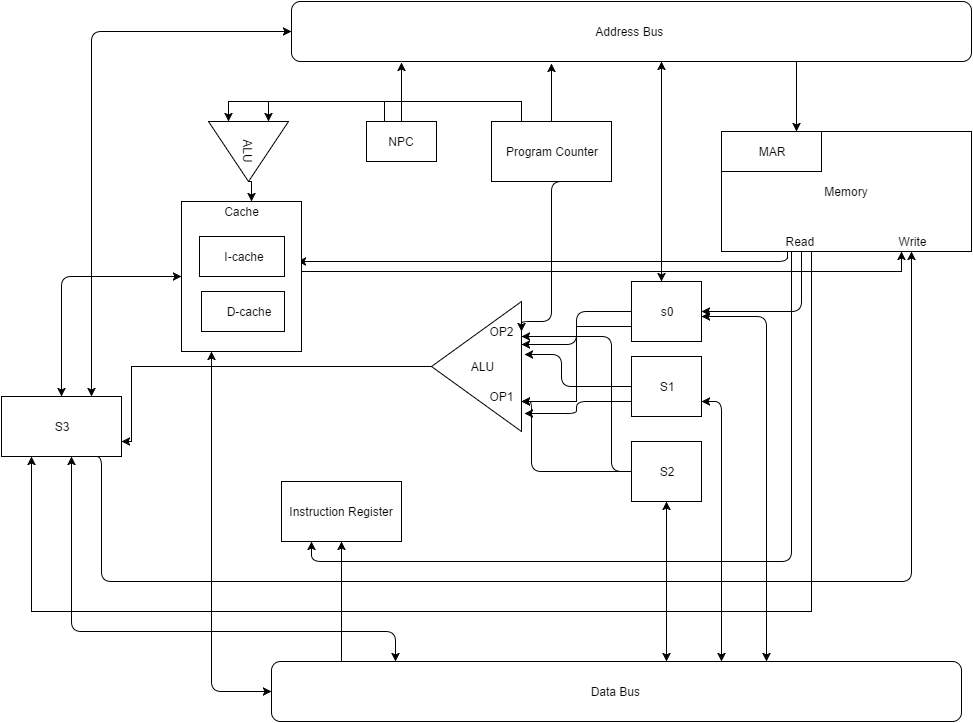

The diagram above was exported from draw.io. Its source (the exported page's mxGraphModel, read from the mxfile embedded in the PNG):
<mxGraphModel dx="1616" dy="515" grid="1" gridSize="10" guides="1" tooltips="1" connect="1" arrows="1" fold="1" page="1" pageScale="1" pageWidth="826" pageHeight="1169" background="#ffffff" math="0" shadow="0">
  <root>
    <mxCell id="0" />
    <mxCell id="1" parent="0" />
    <mxCell id="2" value="Instruction Register&lt;br&gt;" style="whiteSpace=wrap;html=1;" parent="1" vertex="1">
      <mxGeometry x="70" y="500" width="120" height="60" as="geometry" />
    </mxCell>
    <mxCell id="3" value="Memory" style="whiteSpace=wrap;html=1;" parent="1" vertex="1">
      <mxGeometry x="510" y="150" width="250" height="120" as="geometry" />
    </mxCell>
    <mxCell id="4" value="MAR" style="whiteSpace=wrap;html=1;" parent="1" vertex="1">
      <mxGeometry x="510" y="150" width="100" height="40" as="geometry" />
    </mxCell>
    <mxCell id="8" style="edgeStyle=orthogonalEdgeStyle;rounded=0;html=1;exitX=0.75;exitY=1;entryX=0.75;entryY=0;jettySize=auto;orthogonalLoop=1;" parent="1" source="5" target="4" edge="1">
      <mxGeometry relative="1" as="geometry">
        <Array as="points">
          <mxPoint x="585" y="80" />
        </Array>
      </mxGeometry>
    </mxCell>
    <mxCell id="5" value="Address Bus&amp;nbsp;&lt;br&gt;" style="rounded=1;whiteSpace=wrap;html=1;" parent="1" vertex="1">
      <mxGeometry x="80" y="20" width="680" height="60" as="geometry" />
    </mxCell>
    <mxCell id="56" style="edgeStyle=orthogonalEdgeStyle;rounded=1;html=1;exitX=0.5;exitY=1;entryX=1;entryY=0.5;jettySize=auto;orthogonalLoop=1;strokeColor=#000000;" parent="1" source="9" target="27" edge="1">
      <mxGeometry relative="1" as="geometry" />
    </mxCell>
    <mxCell id="57" style="edgeStyle=orthogonalEdgeStyle;rounded=1;html=1;exitX=0.25;exitY=1;entryX=0.25;entryY=1;jettySize=auto;orthogonalLoop=1;strokeColor=#000000;" parent="1" source="9" target="2" edge="1">
      <mxGeometry relative="1" as="geometry" />
    </mxCell>
    <mxCell id="95" style="edgeStyle=orthogonalEdgeStyle;rounded=0;html=1;exitX=0.75;exitY=1;entryX=0.25;entryY=1;jettySize=auto;orthogonalLoop=1;" parent="1" source="9" target="62" edge="1">
      <mxGeometry relative="1" as="geometry">
        <Array as="points">
          <mxPoint x="600" y="630" />
          <mxPoint x="-180" y="630" />
        </Array>
      </mxGeometry>
    </mxCell>
    <mxCell id="9" value="Read &lt;br&gt;" style="text;html=1;strokeColor=none;fillColor=none;align=center;verticalAlign=middle;whiteSpace=wrap;overflow=hidden;" parent="1" vertex="1">
      <mxGeometry x="570" y="250" width="40" height="20" as="geometry" />
    </mxCell>
    <mxCell id="10" value="Write" style="text;html=1;strokeColor=none;fillColor=none;align=center;verticalAlign=middle;whiteSpace=wrap;overflow=hidden;" parent="1" vertex="1">
      <mxGeometry x="680" y="250" width="40" height="20" as="geometry" />
    </mxCell>
    <mxCell id="17" style="edgeStyle=orthogonalEdgeStyle;rounded=0;html=1;exitX=0.101;exitY=0.033;entryX=0.5;entryY=1;jettySize=auto;orthogonalLoop=1;exitPerimeter=0;" parent="1" source="13" target="2" edge="1">
      <mxGeometry relative="1" as="geometry">
        <Array as="points" />
      </mxGeometry>
    </mxCell>
    <mxCell id="13" value="Data Bus&amp;nbsp;&lt;br&gt;" style="rounded=1;whiteSpace=wrap;html=1;" parent="1" vertex="1">
      <mxGeometry x="60" y="680" width="690" height="60" as="geometry" />
    </mxCell>
    <mxCell id="74" style="edgeStyle=orthogonalEdgeStyle;rounded=0;html=1;exitX=1;exitY=0.5;entryX=1;entryY=0.75;jettySize=auto;orthogonalLoop=1;" parent="1" source="18" target="62" edge="1">
      <mxGeometry relative="1" as="geometry">
        <Array as="points">
          <mxPoint x="-80" y="385" />
        </Array>
      </mxGeometry>
    </mxCell>
    <mxCell id="18" value="" style="triangle;whiteSpace=wrap;html=1;rotation=180;" parent="1" vertex="1">
      <mxGeometry x="220" y="320" width="90" height="130" as="geometry" />
    </mxCell>
    <mxCell id="58" style="edgeStyle=orthogonalEdgeStyle;rounded=1;html=1;exitX=0.75;exitY=1;entryX=1;entryY=0.5;jettySize=auto;orthogonalLoop=1;strokeColor=#000000;" parent="1" source="22" target="40" edge="1">
      <mxGeometry relative="1" as="geometry">
        <Array as="points">
          <mxPoint x="340" y="200" />
          <mxPoint x="340" y="340" />
          <mxPoint x="310" y="340" />
        </Array>
      </mxGeometry>
    </mxCell>
    <mxCell id="60" style="endArrow=classic;html=1;fontFamily=Helvetica;fontSize=11;fontColor=#000000;align=center;strokeColor=#000000;edgeStyle=orthogonalEdgeStyle;" parent="1" edge="1">
      <mxGeometry relative="1" as="geometry">
        <Array as="points">
          <mxPoint x="576" y="280" />
        </Array>
        <mxPoint x="575.6666666666665" y="270" as="sourcePoint" />
        <mxPoint x="86" y="280" as="targetPoint" />
      </mxGeometry>
    </mxCell>
    <mxCell id="91" style="edgeStyle=orthogonalEdgeStyle;rounded=0;html=1;exitX=0.25;exitY=0;entryX=0;entryY=0.25;jettySize=auto;orthogonalLoop=1;" parent="1" source="22" target="88" edge="1">
      <mxGeometry relative="1" as="geometry" />
    </mxCell>
    <mxCell id="93" style="edgeStyle=orthogonalEdgeStyle;rounded=0;html=1;exitX=0.5;exitY=0;entryX=0.382;entryY=1.033;entryPerimeter=0;jettySize=auto;orthogonalLoop=1;" parent="1" source="22" target="5" edge="1">
      <mxGeometry relative="1" as="geometry" />
    </mxCell>
    <mxCell id="22" value="Program Counter&lt;br&gt;" style="whiteSpace=wrap;html=1;" parent="1" vertex="1">
      <mxGeometry x="280" y="140" width="120" height="60" as="geometry" />
    </mxCell>
    <mxCell id="26" style="edgeStyle=orthogonalEdgeStyle;rounded=1;html=1;exitX=0;exitY=0.75;entryX=0;entryY=0.75;jettySize=auto;orthogonalLoop=1;strokeColor=#000000;" parent="1" source="22" target="22" edge="1">
      <mxGeometry relative="1" as="geometry" />
    </mxCell>
    <mxCell id="49" style="endArrow=classic;startArrow=classic;html=1;fontFamily=Helvetica;fontSize=11;fontColor=#000000;align=center;strokeColor=#000000;edgeStyle=orthogonalEdgeStyle;" parent="1" source="27" target="5" edge="1">
      <mxGeometry relative="1" as="geometry">
        <Array as="points">
          <mxPoint x="450" y="190" />
          <mxPoint x="450" y="190" />
        </Array>
      </mxGeometry>
    </mxCell>
    <mxCell id="51" style="edgeStyle=orthogonalEdgeStyle;rounded=1;html=1;exitX=0;exitY=0.5;entryX=1;entryY=1.15;entryPerimeter=0;jettySize=auto;orthogonalLoop=1;strokeColor=#000000;" parent="1" source="27" target="40" edge="1">
      <mxGeometry relative="1" as="geometry" />
    </mxCell>
    <mxCell id="54" style="endArrow=classic;startArrow=classic;html=1;fontFamily=Helvetica;fontSize=11;fontColor=#000000;align=center;strokeColor=#000000;edgeStyle=orthogonalEdgeStyle;" parent="1" source="27" target="13" edge="1">
      <mxGeometry relative="1" as="geometry">
        <Array as="points">
          <mxPoint x="555" y="335" />
        </Array>
      </mxGeometry>
    </mxCell>
    <mxCell id="94" style="edgeStyle=orthogonalEdgeStyle;rounded=0;html=1;exitX=0;exitY=0.75;entryX=1;entryY=0.75;jettySize=auto;orthogonalLoop=1;" parent="1" source="27" target="41" edge="1">
      <mxGeometry relative="1" as="geometry" />
    </mxCell>
    <mxCell id="27" value="s0" style="whiteSpace=wrap;html=1;" parent="1" vertex="1">
      <mxGeometry x="420" y="300" width="70" height="60" as="geometry" />
    </mxCell>
    <mxCell id="34" style="endArrow=classic;startArrow=classic;html=1;fontFamily=Helvetica;fontSize=11;fontColor=#000000;align=center;strokeColor=#000000;edgeStyle=orthogonalEdgeStyle;" parent="1" source="28" target="13" edge="1">
      <mxGeometry relative="1" as="geometry">
        <mxPoint x="550" y="670" as="targetPoint" />
        <Array as="points">
          <mxPoint x="510" y="420" />
        </Array>
      </mxGeometry>
    </mxCell>
    <mxCell id="52" style="edgeStyle=orthogonalEdgeStyle;rounded=1;html=1;exitX=0;exitY=0.75;entryX=-0.033;entryY=0.138;entryPerimeter=0;jettySize=auto;orthogonalLoop=1;strokeColor=#000000;" parent="1" source="28" target="18" edge="1">
      <mxGeometry relative="1" as="geometry" />
    </mxCell>
    <mxCell id="53" style="edgeStyle=orthogonalEdgeStyle;rounded=1;html=1;exitX=0;exitY=0.5;entryX=-0.033;entryY=0.592;entryPerimeter=0;jettySize=auto;orthogonalLoop=1;strokeColor=#000000;" parent="1" source="28" target="18" edge="1">
      <mxGeometry relative="1" as="geometry">
        <Array as="points">
          <mxPoint x="350" y="405" />
          <mxPoint x="350" y="373" />
        </Array>
      </mxGeometry>
    </mxCell>
    <mxCell id="28" value="S1" style="whiteSpace=wrap;html=1;" parent="1" vertex="1">
      <mxGeometry x="420" y="375" width="70" height="60" as="geometry" />
    </mxCell>
    <mxCell id="31" style="endArrow=classic;startArrow=classic;html=1;fontFamily=Helvetica;fontSize=11;fontColor=#000000;align=center;strokeColor=#000000;edgeStyle=orthogonalEdgeStyle;" parent="1" source="29" target="13" edge="1">
      <mxGeometry relative="1" as="geometry">
        <mxPoint x="460" y="650" as="targetPoint" />
        <Array as="points">
          <mxPoint x="455" y="640" />
          <mxPoint x="455" y="640" />
        </Array>
      </mxGeometry>
    </mxCell>
    <mxCell id="42" style="edgeStyle=orthogonalEdgeStyle;rounded=1;html=1;exitX=0;exitY=0.5;entryX=1;entryY=0.75;jettySize=auto;orthogonalLoop=1;strokeColor=#000000;" parent="1" source="29" target="41" edge="1">
      <mxGeometry relative="1" as="geometry">
        <Array as="points">
          <mxPoint x="320" y="490" />
          <mxPoint x="320" y="420" />
        </Array>
      </mxGeometry>
    </mxCell>
    <mxCell id="47" style="edgeStyle=orthogonalEdgeStyle;rounded=1;html=1;exitX=0;exitY=0.5;entryX=1;entryY=0.75;jettySize=auto;orthogonalLoop=1;strokeColor=#000000;" parent="1" source="29" target="40" edge="1">
      <mxGeometry relative="1" as="geometry">
        <Array as="points">
          <mxPoint x="400" y="490" />
          <mxPoint x="400" y="355" />
        </Array>
      </mxGeometry>
    </mxCell>
    <mxCell id="29" value="S2" style="whiteSpace=wrap;html=1;" parent="1" vertex="1">
      <mxGeometry x="420" y="460" width="70" height="60" as="geometry" />
    </mxCell>
    <mxCell id="40" value="OP2" style="text;html=1;strokeColor=none;fillColor=none;align=center;verticalAlign=middle;whiteSpace=wrap;overflow=hidden;" parent="1" vertex="1">
      <mxGeometry x="270" y="340" width="40" height="20" as="geometry" />
    </mxCell>
    <mxCell id="41" value="OP1" style="text;html=1;strokeColor=none;fillColor=none;align=center;verticalAlign=middle;whiteSpace=wrap;overflow=hidden;" parent="1" vertex="1">
      <mxGeometry x="270" y="405" width="40" height="20" as="geometry" />
    </mxCell>
    <mxCell id="70" style="edgeStyle=orthogonalEdgeStyle;rounded=0;html=1;exitX=1;exitY=0.75;jettySize=auto;orthogonalLoop=1;" parent="1" source="59" edge="1">
      <mxGeometry relative="1" as="geometry">
        <mxPoint x="690" y="270" as="targetPoint" />
        <Array as="points">
          <mxPoint x="60" y="290" />
          <mxPoint x="690" y="290" />
          <mxPoint x="690" y="270" />
        </Array>
      </mxGeometry>
    </mxCell>
    <mxCell id="71" style="endArrow=classic;startArrow=classic;html=1;fontFamily=Helvetica;fontSize=11;fontColor=#000000;align=center;strokeColor=#000000;edgeStyle=orthogonalEdgeStyle;" parent="1" source="59" target="62" edge="1">
      <mxGeometry relative="1" as="geometry" />
    </mxCell>
    <mxCell id="80" style="endArrow=classic;startArrow=classic;html=1;fontFamily=Helvetica;fontSize=11;fontColor=#000000;align=center;strokeColor=#000000;edgeStyle=orthogonalEdgeStyle;" parent="1" source="59" target="13" edge="1">
      <mxGeometry relative="1" as="geometry">
        <Array as="points">
          <mxPoint y="710" />
        </Array>
      </mxGeometry>
    </mxCell>
    <mxCell id="59" value="" style="whiteSpace=wrap;html=1;" parent="1" vertex="1">
      <mxGeometry x="-30" y="220" width="120" height="150" as="geometry" />
    </mxCell>
    <mxCell id="63" style="endArrow=classic;startArrow=classic;html=1;fontFamily=Helvetica;fontSize=11;fontColor=#000000;align=center;strokeColor=#000000;edgeStyle=orthogonalEdgeStyle;" parent="1" source="62" target="13" edge="1">
      <mxGeometry relative="1" as="geometry">
        <Array as="points">
          <mxPoint x="-140" y="650" />
          <mxPoint x="184" y="650" />
        </Array>
      </mxGeometry>
    </mxCell>
    <mxCell id="65" style="endArrow=classic;startArrow=classic;html=1;fontFamily=Helvetica;fontSize=11;fontColor=#000000;align=center;strokeColor=#000000;edgeStyle=orthogonalEdgeStyle;" parent="1" source="62" target="5" edge="1">
      <mxGeometry relative="1" as="geometry">
        <Array as="points">
          <mxPoint x="-120" y="50" />
        </Array>
      </mxGeometry>
    </mxCell>
    <mxCell id="66" style="edgeStyle=orthogonalEdgeStyle;rounded=1;html=1;exitX=0.75;exitY=1;entryX=0.5;entryY=1;jettySize=auto;orthogonalLoop=1;strokeColor=#000000;" parent="1" source="62" target="10" edge="1">
      <mxGeometry relative="1" as="geometry">
        <Array as="points">
          <mxPoint x="-110" y="600" />
          <mxPoint x="700" y="600" />
        </Array>
      </mxGeometry>
    </mxCell>
    <mxCell id="62" value="S3" style="whiteSpace=wrap;html=1;" parent="1" vertex="1">
      <mxGeometry x="-210" y="415" width="120" height="60" as="geometry" />
    </mxCell>
    <mxCell id="72" value="ALU" style="text;html=1;strokeColor=none;fillColor=none;align=center;verticalAlign=middle;whiteSpace=wrap;overflow=hidden;" parent="1" vertex="1">
      <mxGeometry x="250" y="375" width="40" height="20" as="geometry" />
    </mxCell>
    <mxCell id="90" style="edgeStyle=orthogonalEdgeStyle;rounded=0;html=1;exitX=0.25;exitY=0;entryX=0;entryY=0.75;jettySize=auto;orthogonalLoop=1;" parent="1" source="75" target="88" edge="1">
      <mxGeometry relative="1" as="geometry" />
    </mxCell>
    <mxCell id="92" style="edgeStyle=orthogonalEdgeStyle;rounded=0;html=1;exitX=0.5;exitY=0;entryX=0.162;entryY=1.017;entryPerimeter=0;jettySize=auto;orthogonalLoop=1;" parent="1" source="75" target="5" edge="1">
      <mxGeometry relative="1" as="geometry" />
    </mxCell>
    <mxCell id="75" value="NPC" style="whiteSpace=wrap;html=1;" parent="1" vertex="1">
      <mxGeometry x="155" y="140" width="70" height="40" as="geometry" />
    </mxCell>
    <mxCell id="82" value="Cache" style="text;html=1;strokeColor=none;fillColor=none;align=center;verticalAlign=middle;whiteSpace=wrap;overflow=hidden;" parent="1" vertex="1">
      <mxGeometry x="10" y="220" width="40" height="20" as="geometry" />
    </mxCell>
    <mxCell id="83" value="" style="whiteSpace=wrap;html=1;" parent="1" vertex="1">
      <mxGeometry x="-12" y="255" width="85" height="40" as="geometry" />
    </mxCell>
    <mxCell id="85" value="I-cache" style="text;html=1;strokeColor=none;fillColor=none;align=center;verticalAlign=middle;whiteSpace=wrap;overflow=hidden;" parent="1" vertex="1">
      <mxGeometry x="5" y="265" width="55" height="20" as="geometry" />
    </mxCell>
    <mxCell id="86" value="" style="whiteSpace=wrap;html=1;" parent="1" vertex="1">
      <mxGeometry x="-10" y="310" width="83" height="40" as="geometry" />
    </mxCell>
    <mxCell id="87" value="D-cache" style="text;html=1;strokeColor=none;fillColor=none;align=center;verticalAlign=middle;whiteSpace=wrap;overflow=hidden;" parent="1" vertex="1">
      <mxGeometry x="5" y="320" width="63" height="20" as="geometry" />
    </mxCell>
    <mxCell id="89" style="edgeStyle=orthogonalEdgeStyle;rounded=0;html=1;exitX=1;exitY=0.5;entryX=0.75;entryY=0;jettySize=auto;orthogonalLoop=1;" parent="1" source="88" target="82" edge="1">
      <mxGeometry relative="1" as="geometry" />
    </mxCell>
    <mxCell id="88" value="ALU" style="triangle;whiteSpace=wrap;html=1;rotation=90;" parent="1" vertex="1">
      <mxGeometry x="7" y="130" width="60" height="80" as="geometry" />
    </mxCell>
  </root>
</mxGraphModel>